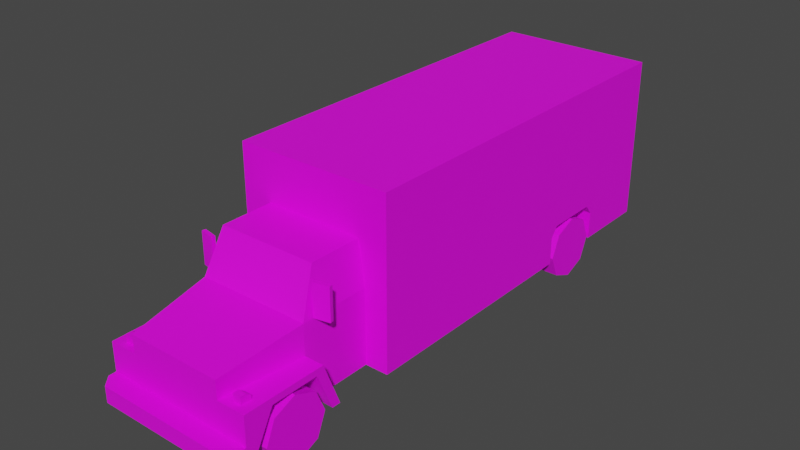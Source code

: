# Source: Veh_Truck_01_Green.blend  (saved by Blender 2.90.8; exported with 4.5.12 LTS)
import bpy
from mathutils import Matrix  # noqa: F401  (used for matrix-valued properties, if any)

bpy.ops.wm.read_factory_settings(use_empty=True)
scene = bpy.context.scene
scene.name = 'Scene'

# ---- collections
col_collection = bpy.data.collections.new('Collection'); scene.collection.children.link(col_collection)

# ---- images (referenced by path relative to the original .blend; pixels are not part of the script)
import os
ASSET_DIR = os.environ.get("B2B_ASSET_DIR", "")  # directory of the original .blend (textures are referenced by path, not embedded)
HERE = os.path.dirname(os.path.abspath(__file__))  # packed textures are extracted next to this script under _unpacked/

def load_image(name, relpath, width, height, colorspace="sRGB"):
    """Load a texture the original file referenced (path relative to the .blend, or extracted next to this script)."""
    p = next((c for c in (os.path.join(HERE, relpath), os.path.join(ASSET_DIR, relpath)) if relpath and os.path.exists(c)), "")
    if p:
        img = bpy.data.images.load(p, check_existing=True)
        img.name = name
    else:  # same state as the original file: an image datablock whose file is absent (Cycles renders it pink)
        img = bpy.data.images.new(name, width, height)
        img.source = "FILE"
        img.filepath = "//" + (relpath or name)
    img.colorspace_settings.name = colorspace
    return img
img_city_vehicles_pallete_png = load_image('city_vehicles_pallete.png', 'city_vehicles_pallete.png', 1024, 1024, 'sRGB')

# ---- materials (node trees are filled in below, after node groups)
mat_material_001 = bpy.data.materials.new('Material.001')
mat_material_001.use_transparent_shadow = False

# ---- material node trees
mat_material_001.use_nodes = True; mat_material_001.node_tree.nodes.clear()
_N = mat_material_001.node_tree.nodes; _L = mat_material_001.node_tree.links
n0 = _N.new('ShaderNodeBsdfPrincipled'); n0.name = 'Principled BSDF'; n0.location = (10, 300)
n0.distribution = 'GGX'
n0.subsurface_method = 'BURLEY'
n0.inputs[3].default_value = 1.45
n0.inputs[27].default_value = (0.0, 0.0, 0.0, 1.0)
n0.inputs[28].default_value = 1.0
n1 = _N.new('ShaderNodeOutputMaterial'); n1.name = 'Material Output'; n1.location = (300, 300)
n2 = _N.new('ShaderNodeTexImage'); n2.name = 'Image Texture'; n2.location = (-364, 48)
n2.image = img_city_vehicles_pallete_png
n2.interpolation = 'Closest'
_L.new(n0.outputs[0], n1.inputs[0])
_L.new(n2.outputs[0], n0.inputs[0])
n1.is_active_output = True

# ---- world
world_world = bpy.data.worlds.new('World'); scene.world = world_world
world_world.use_nodes = True; world_world.node_tree.nodes.clear()
_N = world_world.node_tree.nodes; _L = world_world.node_tree.links
n0 = _N.new('ShaderNodeOutputWorld'); n0.name = 'World Output'; n0.location = (300, 300)
n1 = _N.new('ShaderNodeBackground'); n1.name = 'Background'; n1.location = (10, 300)
n1.inputs[0].default_value = (0.05088, 0.05088, 0.05088, 1.0)
_L.new(n1.outputs[0], n0.inputs[0])
n0.is_active_output = True
world_world.color = (0.05088, 0.05088, 0.05088)
world_world.use_sun_shadow = False
world_world.sun_shadow_jitter_overblur = 0.0

# ---- meshes
me_plane_001 = bpy.data.meshes.new('Plane.001')
me_plane_001.from_pydata([(0.677, -0.9962, 1.666), (0.677, -0.9962, 0.242), (0.677, 2.384, 1.666), (0.677, 2.384, 0.242), (0.677, 1.103, 0.242), (0.677, 1.709, 0.242), (0.361, 1.709, 0.242), (0.361, 1.103, 0.242), (0.361, 1.173, 0.569), (0.361, 1.103, 0.4818), (0.361, 1.709, 0.4818), (0.361, 1.639, 0.569), (0.677, 1.103, 0.4818), (0.677, 1.173, 0.569), (0.677, 1.639, 0.569), (0.677, 1.709, 0.4818), (0.677, 2.384, 0.4084), (0.5594, 2.384, 0.4084), (0.5594, 2.384, 1.563), (0.08922, 2.384, 0.5062), (0.08922, 2.384, 0.4502), (0.1998, 2.384, 1.641), (0.1998, 2.384, 1.588), (0.04679, 2.384, 1.588), (0.04679, 2.384, 1.641), (0.1186, 2.384, 1.641), (0.1186, 2.384, 1.588), (0.677, 2.384, 1.588), (0.677, 2.384, 1.641), (0.5594, 2.384, 1.641), (0.5594, 2.384, 1.588), (0.6489, 2.384, 1.641), (0.6489, 2.384, 1.588), (0.6507, 2.384, 0.9114), (0.6207, 2.384, 0.9378), (0.5897, 2.384, 0.9105), (0.5897, 2.384, 0.8755), (0.6207, 2.384, 0.8499), (0.6507, 2.384, 0.8752), (0.6507, 2.384, 1.019), (0.6207, 2.384, 1.047), (0.5897, 2.384, 1.02), (0.5897, 2.384, 0.9876), (0.6207, 2.384, 0.962), (0.6507, 2.384, 0.9885), (0.677, -0.9962, 1.643), (0.677, -0.9962, 1.588), (0.5594, -0.9962, 1.643), (0.5594, -0.9962, 1.588), (0.6491, -0.9962, 1.643), (0.6491, -0.9962, 1.588), (0.1988, -0.9962, 1.642), (0.1988, -0.9962, 1.59), (0.1191, -0.9962, 1.642), (0.1191, -0.9962, 1.59), (0.04715, -0.9962, 1.642), (0.04715, -0.9962, 1.59), (-0.677, -0.9962, 1.666), (-0.677, -0.9962, 0.242), (-0.677, 2.384, 1.666), (-0.677, 2.384, 0.242), (0.0, 2.384, 1.666), (0.0, -0.9962, 1.666), (0.0, -0.9962, 0.242), (0.0, 2.384, 0.242), (-0.677, 1.103, 0.242), (-0.677, 1.709, 0.242), (-0.361, 1.709, 0.242), (-0.361, 1.103, 0.242), (-0.361, 1.173, 0.569), (-0.361, 1.103, 0.4818), (-0.361, 1.709, 0.4818), (-0.361, 1.639, 0.569), (-0.677, 1.103, 0.4818), (-0.677, 1.173, 0.569), (-0.677, 1.639, 0.569), (-0.677, 1.709, 0.4818), (0.0, 2.384, 0.4084), (-0.677, 2.384, 0.4084), (-0.5594, 2.384, 0.4084), (0.0, 2.384, 1.563), (-0.5594, 2.384, 1.563), (0.0, 2.384, 0.4502), (0.0, 2.384, 0.5062), (-0.08922, 2.384, 0.5062), (-0.08922, 2.384, 0.4502), (0.0, 2.384, 1.588), (0.0, 2.384, 1.641), (-0.1998, 2.384, 1.641), (-0.1998, 2.384, 1.588), (-0.04679, 2.384, 1.588), (-0.04679, 2.384, 1.641), (-0.1186, 2.384, 1.641), (-0.1186, 2.384, 1.588), (-0.677, 2.384, 1.588), (-0.677, 2.384, 1.641), (-0.5594, 2.384, 1.641), (-0.5594, 2.384, 1.588), (-0.6489, 2.384, 1.641), (-0.6489, 2.384, 1.588), (-0.6507, 2.384, 0.9114), (-0.6207, 2.384, 0.9378), (-0.5897, 2.384, 0.9105), (-0.5897, 2.384, 0.8755), (-0.6207, 2.384, 0.8499), (-0.6507, 2.384, 0.8752), (-0.6507, 2.384, 1.019), (-0.6207, 2.384, 1.047), (-0.5897, 2.384, 1.02), (-0.5897, 2.384, 0.9876), (-0.6207, 2.384, 0.962), (-0.6507, 2.384, 0.9885), (-0.677, -0.9962, 1.643), (-0.677, -0.9962, 1.588), (-0.5594, -0.9962, 1.643), (-0.5594, -0.9962, 1.588), (-0.6491, -0.9962, 1.643), (-0.6491, -0.9962, 1.588), (0.0, -0.9962, 1.642), (0.0, -0.9962, 1.59), (-0.1988, -0.9962, 1.642), (-0.1988, -0.9962, 1.59), (-0.1191, -0.9962, 1.642), (-0.1191, -0.9962, 1.59), (-0.04715, -0.9962, 1.642), (-0.04715, -0.9962, 1.59), (0.428, -2.07, 0.5743), (0.428, -1.664, 0.5743), (0.4061, -2.311, 0.784), (0.4061, -2.311, 0.246), (0.4253, -0.995, 1.249), (0.4815, -0.995, 0.246), (0.4451, -1.59, 0.9143), (0.3988, -1.462, 1.216), (0.4815, -0.995, 0.882), (0.4306, -1.425, 1.214), (0.4762, -1.551, 0.9165), (0.4762, -1.03, 0.9165), (0.4306, -1.03, 1.214), (0.4253, -1.449, 1.249), (0.4815, -1.604, 0.882), (0.4379, -2.311, 0.4535), (0.4379, -2.311, 0.5583), (0.4815, -1.454, 0.246), (0.4815, -1.604, 0.6295), (0.6161, -2.311, 0.4535), (0.6479, -2.311, 0.246), (0.6161, -2.311, 0.5583), (0.6479, -1.454, 0.246), (0.6479, -1.604, 0.6295), (0.6479, -2.07, 0.5743), (0.6479, -1.529, 0.246), (0.6479, -2.244, 0.246), (0.428, -2.244, 0.246), (0.428, -1.529, 0.246), (0.6479, -1.664, 0.5743), (0.428, -1.888, 0.246), (0.4061, -2.468, 0.3823), (0.4061, -2.468, 0.246), (0.5655, -2.468, 0.3823), (0.6479, -2.376, 0.3823), (0.6479, -2.376, 0.246), (0.5655, -2.468, 0.246), (0.3696, -2.311, 0.3823), (0.3696, -2.311, 0.7456), (0.05513, -2.311, 0.5902), (0.05513, -2.311, 0.5443), (0.4061, -2.311, 0.6295), (0.4061, -2.311, 0.3823), (0.6479, -2.311, 0.6295), (0.6479, -2.311, 0.3823), (-0.428, -2.07, 0.5743), (-0.428, -1.664, 0.5743), (-0.4061, -2.311, 0.784), (-0.4061, -2.311, 0.246), (-0.4253, -0.995, 1.249), (-0.4815, -0.995, 0.246), (-0.4451, -1.59, 0.9143), (-0.3988, -1.462, 1.216), (0.0, -2.311, 0.784), (0.0, -2.311, 0.246), (0.0, -0.995, 1.249), (0.0, -0.995, 0.246), (0.0, -1.604, 0.882), (0.0, -1.449, 1.249), (-0.4815, -0.995, 0.882), (-0.4306, -1.425, 1.214), (-0.4762, -1.551, 0.9165), (0.0, -1.462, 1.216), (0.0, -1.59, 0.9143), (-0.4762, -1.03, 0.9165), (-0.4306, -1.03, 1.214), (-0.4253, -1.449, 1.249), (-0.4815, -1.604, 0.882), (-0.4379, -2.311, 0.4535), (0.0, -2.311, 0.3823), (-0.4379, -2.311, 0.5583), (-0.4815, -1.454, 0.246), (-0.4815, -1.604, 0.6295), (-0.6161, -2.311, 0.4535), (-0.6479, -2.311, 0.246), (-0.6161, -2.311, 0.5583), (-0.6479, -1.454, 0.246), (-0.6479, -1.604, 0.6295), (-0.6479, -2.07, 0.5743), (-0.6479, -1.529, 0.246), (-0.6479, -2.244, 0.246), (-0.428, -2.244, 0.246), (-0.428, -1.529, 0.246), (-0.6479, -1.664, 0.5743), (-0.428, -1.888, 0.246), (-0.4061, -2.468, 0.3823), (-0.4061, -2.468, 0.246), (0.0, -2.468, 0.246), (0.0, -2.468, 0.3823), (-0.5655, -2.468, 0.3823), (-0.6479, -2.376, 0.3823), (-0.6479, -2.376, 0.246), (-0.5655, -2.468, 0.246), (-0.3696, -2.311, 0.3823), (0.0, -2.311, 0.7456), (-0.3696, -2.311, 0.7456), (0.0, -2.311, 0.5902), (0.0, -2.311, 0.5443), (-0.05513, -2.311, 0.5902), (-0.05513, -2.311, 0.5443), (-0.4061, -2.311, 0.6295), (-0.4061, -2.311, 0.3823), (-0.6479, -2.311, 0.6295), (-0.6479, -2.311, 0.3823), (0.4925, -2.253, 0.6255), (0.4925, -2.253, 0.6948), (0.4925, -2.203, 0.6255), (0.4925, -2.203, 0.6948), (0.5615, -2.253, 0.6255), (0.5615, -2.253, 0.6948), (0.5615, -2.203, 0.6255), (0.5615, -2.203, 0.6948), (0.4925, -2.162, 0.6635), (0.4925, -2.162, 0.6255), (0.5615, -2.162, 0.6255), (0.5615, -2.162, 0.6635), (-0.4925, -2.253, 0.6255), (-0.4925, -2.253, 0.6948), (-0.4925, -2.203, 0.6255), (-0.4925, -2.203, 0.6948), (-0.5615, -2.253, 0.6255), (-0.5615, -2.253, 0.6948), (-0.5615, -2.203, 0.6255), (-0.5615, -2.203, 0.6948), (-0.4925, -2.162, 0.6635), (-0.4925, -2.162, 0.6255), (-0.5615, -2.162, 0.6255), (-0.5615, -2.162, 0.6635), (0.4865, -1.513, 0.8819), (0.4865, -1.513, 1.157), (0.4813, -1.48, 0.8819), (0.4813, -1.48, 1.157), (0.6151, -1.486, 0.8819), (0.6151, -1.486, 1.157), (0.6099, -1.454, 0.8819), (0.6099, -1.454, 1.157), (-0.4865, -1.513, 0.8819), (-0.4865, -1.513, 1.157), (-0.4813, -1.48, 0.8819), (-0.4813, -1.48, 1.157), (-0.6151, -1.486, 0.8819), (-0.6151, -1.486, 1.157), (-0.6099, -1.454, 0.8819), (-0.6099, -1.454, 1.157), (0.0, -2.468, 0.2669), (0.0, -2.468, 0.3617), (0.07143, -2.468, 0.3617), (0.07143, -2.468, 0.2669), (-0.07359, -2.468, 0.3617), (-0.07359, -2.468, 0.2669), (0.0, 2.384, 0.2812), (0.0, 2.384, 0.3772), (0.07365, 2.384, 0.3772), (0.07365, 2.384, 0.2812), (-0.07347, 2.384, 0.3772), (-0.07347, 2.384, 0.2812)], [], [(1, 63, 64, 3, 5, 6, 7, 4), (2, 61, 62, 0), (3, 64, 276, 279, 278, 277, 77, 17, 16), (0, 62, 118, 55, 53, 51, 52, 54, 56, 119, 63, 1, 46, 50, 48, 47, 49, 45), (0, 45, 46, 1, 4, 12, 13, 14, 15, 5, 3, 16, 27, 28, 2), (13, 8, 11, 14), (6, 10, 11, 8, 9, 7), (15, 10, 6, 5), (12, 9, 8, 13), (10, 15, 14, 11), (7, 9, 12, 4), (77, 82, 20, 19, 83, 80, 18, 17), (80, 86, 23, 26, 22, 21, 25, 24, 87, 61, 2, 28, 31, 29, 30, 32, 27, 39, 40, 41, 42, 18), (82, 83, 19, 20), (86, 87, 24, 23), (24, 25, 26, 23), (25, 21, 22, 26), (28, 27, 32, 31), (32, 30, 29, 31), (16, 17, 35, 36, 37, 38, 33), (36, 35, 34, 33, 38, 37), (27, 16, 33, 34, 35, 17, 18, 42, 43, 44, 39), (43, 42, 41, 40, 39, 44), (46, 45, 49, 50), (49, 47, 48, 50), (118, 119, 56, 55), (54, 52, 51, 53), (56, 54, 53, 55), (58, 65, 68, 67, 66, 60, 64, 63), (59, 57, 62, 61), (60, 78, 79, 77, 277, 280, 281, 276, 64), (57, 112, 116, 114, 115, 117, 113, 58, 63, 119, 125, 123, 121, 120, 122, 124, 118, 62), (57, 59, 95, 94, 78, 60, 66, 76, 75, 74, 73, 65, 58, 113, 112), (74, 75, 72, 69), (67, 68, 70, 69, 72, 71), (76, 66, 67, 71), (73, 74, 69, 70), (71, 72, 75, 76), (68, 65, 73, 70), (77, 79, 81, 80, 83, 84, 85, 82), (80, 81, 109, 108, 107, 106, 94, 99, 97, 96, 98, 95, 59, 61, 87, 91, 92, 88, 89, 93, 90, 86), (82, 85, 84, 83), (86, 90, 91, 87), (91, 90, 93, 92), (92, 93, 89, 88), (95, 98, 99, 94), (99, 98, 96, 97), (78, 100, 105, 104, 103, 102, 79), (103, 104, 105, 100, 101, 102), (94, 106, 111, 110, 109, 81, 79, 102, 101, 100, 78), (110, 111, 106, 107, 108, 109), (113, 117, 116, 112), (116, 117, 115, 114), (118, 124, 125, 119), (123, 122, 120, 121), (125, 124, 122, 123), (126, 127, 155, 150), (127, 154, 151, 155), (128, 167, 144, 140), (137, 138, 135, 136), (132, 133, 188, 189), (128, 140, 183, 179), (139, 130, 181, 184), (140, 144, 143, 131, 134), (133, 132, 140, 139), (132, 189, 183, 140), (188, 133, 139, 184), (138, 137, 134, 130), (136, 135, 139, 140), (135, 138, 130, 139), (137, 136, 140, 134), (195, 163, 164, 220, 222, 165, 166, 223), (180, 129, 158, 213), (144, 167, 169, 149), (143, 144, 149, 148), (142, 141, 145, 147), (156, 127, 126), (154, 127, 156), (156, 126, 153), (153, 126, 150, 152), (149, 169, 170, 146, 152, 150, 155, 151, 148), (157, 214, 271, 272, 273, 270, 213, 158), (170, 168, 157, 159, 160), (168, 163, 195, 214, 157), (129, 146, 161, 162, 158), (157, 158, 162, 159), (151, 154, 156, 153, 152, 146, 129, 180, 182, 131, 143, 148), (159, 162, 161, 160), (146, 170, 160, 161), (220, 164, 163, 168, 167, 128, 179), (223, 166, 165, 222), (141, 142, 167, 168), (142, 147, 169, 167), (147, 145, 170, 169), (145, 141, 168, 170), (171, 204, 209, 172), (172, 209, 205, 208), (173, 193, 198, 226), (190, 187, 186, 191), (177, 189, 188, 178), (173, 179, 183, 193), (192, 184, 181, 175), (193, 185, 176, 197, 198), (178, 192, 193, 177), (177, 193, 183, 189), (188, 184, 192, 178), (191, 175, 185, 190), (187, 193, 192, 186), (186, 192, 175, 191), (190, 185, 193, 187), (195, 223, 225, 224, 222, 220, 221, 219), (180, 213, 212, 174), (198, 203, 228, 226), (197, 202, 203, 198), (196, 201, 199, 194), (210, 171, 172), (208, 210, 172), (210, 207, 171), (207, 206, 204, 171), (203, 202, 205, 209, 204, 206, 200, 229, 228), (211, 212, 213, 270, 275, 274, 271, 214), (229, 216, 215, 211, 227), (227, 211, 214, 195, 219), (174, 212, 218, 217, 200), (211, 215, 218, 212), (205, 202, 197, 176, 182, 180, 174, 200, 206, 207, 210, 208), (215, 216, 217, 218), (200, 217, 216, 229), (220, 179, 173, 226, 227, 219, 221), (223, 222, 224, 225), (194, 227, 226, 196), (196, 226, 228, 201), (201, 228, 229, 199), (199, 229, 227, 194), (230, 231, 233, 232), (232, 233, 238, 239), (236, 237, 235, 234), (234, 235, 231, 230), (237, 233, 231, 235), (239, 238, 241, 240), (237, 236, 240, 241), (233, 237, 241, 238), (242, 244, 245, 243), (244, 251, 250, 245), (248, 246, 247, 249), (246, 242, 243, 247), (249, 247, 243, 245), (251, 252, 253, 250), (249, 253, 252, 248), (245, 250, 253, 249), (254, 255, 257, 256), (256, 257, 261, 260), (260, 261, 259, 258), (258, 259, 255, 254), (256, 260, 258, 254), (261, 257, 255, 259), (262, 264, 265, 263), (264, 268, 269, 265), (268, 266, 267, 269), (266, 262, 263, 267), (264, 262, 266, 268), (269, 267, 263, 265), (270, 273, 272, 271), (271, 274, 275, 270), (277, 278, 279, 276), (276, 281, 280, 277)])
_uv = me_plane_001.uv_layers.new(name='UVMap')
_uv.uv.foreach_set('vector', [0.2251, 0.05128, 0.2234, 0.05128, 0.2234, 0.0426, 0.2251, 0.0426, 0.2251, 0.04433, 0.2243, 0.04433, 0.2243, 0.04589, 0.2251, 0.04589, 0.5296, 0.3468, 0.5271, 0.3468, 0.5271, 0.3342, 0.5296, 0.3342, 0.5245, 0.3521, 0.522, 0.3521, 0.522, 0.352, 0.5223, 0.352, 0.5223, 0.3517, 0.522, 0.3517, 0.522, 0.3515, 0.5241, 0.3515, 0.5245, 0.3515, 0.5088, 0.3468, 0.5114, 0.3468, 0.5114, 0.3469, 0.5112, 0.3469, 0.5109, 0.3469, 0.5106, 0.3469, 0.5106, 0.3471, 0.5109, 0.3471, 0.5112, 0.3471, 0.5114, 0.3471, 0.5114, 0.3521, 0.5088, 0.3521, 0.5088, 0.3471, 0.5089, 0.3471, 0.5093, 0.3471, 0.5093, 0.3469, 0.5089, 0.3469, 0.5088, 0.3469, 0.5195, 0.3468, 0.5194, 0.3468, 0.5192, 0.3468, 0.5142, 0.3468, 0.5142, 0.3389, 0.5151, 0.3389, 0.5154, 0.3387, 0.5154, 0.3369, 0.5151, 0.3367, 0.5142, 0.3367, 0.5142, 0.3342, 0.5148, 0.3342, 0.5192, 0.3342, 0.5194, 0.3342, 0.5195, 0.3342, 0.2212, 0.0581, 0.2203, 0.0581, 0.2203, 0.0569, 0.2212, 0.0569, 0.2295, 0.05439, 0.2289, 0.05439, 0.2287, 0.05421, 0.2287, 0.05301, 0.2289, 0.05283, 0.2295, 0.05283, 0.2151, 0.05802, 0.2143, 0.05802, 0.2143, 0.0574, 0.2151, 0.0574, 0.2277, 0.05782, 0.2285, 0.05782, 0.2285, 0.05805, 0.2277, 0.05805, 0.2143, 0.05802, 0.2151, 0.05802, 0.2151, 0.05823, 0.2143, 0.05823, 0.2285, 0.05721, 0.2285, 0.05782, 0.2277, 0.05782, 0.2277, 0.05721, 0.9471, 0.2004, 0.9471, 0.1998, 0.9483, 0.1998, 0.9483, 0.199, 0.9471, 0.199, 0.9471, 0.1843, 0.9549, 0.1843, 0.9549, 0.2004, 0.522, 0.3472, 0.522, 0.3471, 0.5222, 0.3471, 0.5225, 0.3471, 0.5228, 0.3471, 0.5228, 0.3469, 0.5225, 0.3469, 0.5222, 0.3469, 0.522, 0.3469, 0.522, 0.3468, 0.5245, 0.3468, 0.5245, 0.3469, 0.5244, 0.3469, 0.5241, 0.3469, 0.5241, 0.3471, 0.5244, 0.3471, 0.5245, 0.3471, 0.5244, 0.3492, 0.5243, 0.3491, 0.5242, 0.3492, 0.5242, 0.3493, 0.5241, 0.3472, 0.8173, 0.103, 0.8173, 0.0999, 0.8222, 0.0999, 0.8222, 0.103, 0.8911, 0.566, 0.8911, 0.5658, 0.8912, 0.5658, 0.8912, 0.566, 0.5241, 0.3375, 0.5242, 0.3375, 0.5242, 0.3376, 0.5241, 0.3376, 0.8915, 0.5658, 0.8918, 0.5658, 0.8918, 0.566, 0.8915, 0.566, 0.5257, 0.3375, 0.5257, 0.3376, 0.5257, 0.3376, 0.5257, 0.3375, 0.8934, 0.566, 0.8931, 0.566, 0.8931, 0.5658, 0.8934, 0.5658, 0.5245, 0.3515, 0.5241, 0.3515, 0.5242, 0.3496, 0.5242, 0.3497, 0.5243, 0.3498, 0.5244, 0.3497, 0.5244, 0.3496, 0.8899, 0.5788, 0.8899, 0.5785, 0.8902, 0.5782, 0.8905, 0.5785, 0.8905, 0.5788, 0.8902, 0.579, 0.5245, 0.3471, 0.5245, 0.3515, 0.5244, 0.3496, 0.5243, 0.3495, 0.5242, 0.3496, 0.5241, 0.3515, 0.5241, 0.3472, 0.5242, 0.3493, 0.5243, 0.3494, 0.5244, 0.3493, 0.5244, 0.3492, 0.9217, 0.5806, 0.9213, 0.5802, 0.9213, 0.5798, 0.9217, 0.5794, 0.9221, 0.5798, 0.9221, 0.5802, 0.5146, 0.3376, 0.5146, 0.3375, 0.5147, 0.3375, 0.5147, 0.3376, 0.8785, 0.5658, 0.8789, 0.5658, 0.8789, 0.566, 0.8785, 0.566, 0.8809, 0.5658, 0.8809, 0.566, 0.8807, 0.566, 0.8807, 0.5658, 0.8804, 0.566, 0.8801, 0.566, 0.8801, 0.5658, 0.8804, 0.5658, 0.5167, 0.363, 0.5129, 0.363, 0.5129, 0.3603, 0.5167, 0.3603, 0.2216, 0.05128, 0.2216, 0.04589, 0.2224, 0.04589, 0.2224, 0.04433, 0.2216, 0.04433, 0.2216, 0.0426, 0.2234, 0.0426, 0.2234, 0.05128, 0.5245, 0.3468, 0.5245, 0.3342, 0.5271, 0.3342, 0.5271, 0.3468, 0.5195, 0.3521, 0.5195, 0.3515, 0.5199, 0.3515, 0.522, 0.3515, 0.522, 0.3517, 0.5217, 0.3517, 0.5217, 0.352, 0.522, 0.352, 0.522, 0.3521, 0.5139, 0.3468, 0.5139, 0.3469, 0.5138, 0.3469, 0.5135, 0.3469, 0.5135, 0.3471, 0.5138, 0.3471, 0.5139, 0.3471, 0.5139, 0.3521, 0.5114, 0.3521, 0.5114, 0.3471, 0.5115, 0.3471, 0.5118, 0.3471, 0.5121, 0.3471, 0.5121, 0.3469, 0.5118, 0.3469, 0.5115, 0.3469, 0.5114, 0.3469, 0.5114, 0.3468, 0.5142, 0.3342, 0.5142, 0.3468, 0.5141, 0.3468, 0.5139, 0.3468, 0.5095, 0.3468, 0.5088, 0.3468, 0.5088, 0.3443, 0.5097, 0.3443, 0.5101, 0.344, 0.5101, 0.3423, 0.5097, 0.342, 0.5088, 0.342, 0.5088, 0.3342, 0.5139, 0.3342, 0.5141, 0.3342, 0.2216, 0.05831, 0.2216, 0.05712, 0.2224, 0.05712, 0.2224, 0.05831, 0.2295, 0.05128, 0.2295, 0.05283, 0.2289, 0.05283, 0.2287, 0.05266, 0.2287, 0.05146, 0.2289, 0.05128, 0.2151, 0.05802, 0.2151, 0.0574, 0.2159, 0.0574, 0.2159, 0.05802, 0.2286, 0.05052, 0.2286, 0.05029, 0.2294, 0.05029, 0.2294, 0.05052, 0.2159, 0.05802, 0.2159, 0.05823, 0.2151, 0.05823, 0.2151, 0.05802, 0.2294, 0.05113, 0.2286, 0.05113, 0.2286, 0.05052, 0.2294, 0.05052, 0.9471, 0.2004, 0.9392, 0.2004, 0.9392, 0.1843, 0.9471, 0.1843, 0.9471, 0.199, 0.9458, 0.199, 0.9458, 0.1998, 0.9471, 0.1998, 0.522, 0.3472, 0.5199, 0.3472, 0.5198, 0.3493, 0.5198, 0.3492, 0.5197, 0.3491, 0.5196, 0.3492, 0.5195, 0.3471, 0.5196, 0.3471, 0.5199, 0.3471, 0.5199, 0.3469, 0.5196, 0.3469, 0.5195, 0.3469, 0.5195, 0.3468, 0.522, 0.3468, 0.522, 0.3469, 0.5218, 0.3469, 0.5216, 0.3469, 0.5213, 0.3469, 0.5213, 0.3471, 0.5216, 0.3471, 0.5218, 0.3471, 0.522, 0.3471, 0.8173, 0.103, 0.8124, 0.103, 0.8124, 0.0999, 0.8173, 0.0999, 0.8911, 0.566, 0.8909, 0.566, 0.8909, 0.5658, 0.8911, 0.5658, 0.5238, 0.3375, 0.5238, 0.3376, 0.5236, 0.3376, 0.5236, 0.3375, 0.8906, 0.5658, 0.8906, 0.566, 0.8904, 0.566, 0.8904, 0.5658, 0.5221, 0.3375, 0.5222, 0.3375, 0.5222, 0.3376, 0.5221, 0.3376, 0.8887, 0.566, 0.8887, 0.5658, 0.8891, 0.5658, 0.8891, 0.566, 0.5195, 0.3515, 0.5196, 0.3496, 0.5196, 0.3497, 0.5197, 0.3498, 0.5198, 0.3497, 0.5198, 0.3496, 0.5199, 0.3515, 0.8787, 0.5788, 0.8784, 0.579, 0.8781, 0.5788, 0.8781, 0.5785, 0.8784, 0.5782, 0.8787, 0.5785, 0.5195, 0.3471, 0.5196, 0.3492, 0.5196, 0.3493, 0.5197, 0.3494, 0.5198, 0.3493, 0.5199, 0.3472, 0.5199, 0.3515, 0.5198, 0.3496, 0.5197, 0.3495, 0.5196, 0.3496, 0.5195, 0.3515, 0.9041, 0.5806, 0.9036, 0.5802, 0.9036, 0.5798, 0.9041, 0.5794, 0.9045, 0.5798, 0.9045, 0.5802, 0.5182, 0.3376, 0.5181, 0.3376, 0.5181, 0.3375, 0.5182, 0.3375, 0.8832, 0.5658, 0.8832, 0.566, 0.8829, 0.566, 0.8829, 0.5658, 0.8809, 0.5658, 0.881, 0.5658, 0.881, 0.566, 0.8809, 0.566, 0.8813, 0.566, 0.8813, 0.5658, 0.8816, 0.5658, 0.8816, 0.566, 0.5217, 0.363, 0.5217, 0.3603, 0.5256, 0.3603, 0.5256, 0.363, 0.2171, 0.05779, 0.2171, 0.05675, 0.2177, 0.05675, 0.2177, 0.05779, 0.2237, 0.05832, 0.2237, 0.0575, 0.2243, 0.0575, 0.2243, 0.05832, 0.5263, 0.3517, 0.5269, 0.3517, 0.5269, 0.3543, 0.5259, 0.3543, 0.1283, 0.01684, 0.1282, 0.01684, 0.1282, 0.01675, 0.1283, 0.01673, 0.1094, 0.0488, 0.1066, 0.04839, 0.1066, 0.0448, 0.1094, 0.0448, 0.5088, 0.3524, 0.5115, 0.3521, 0.5115, 0.3539, 0.5088, 0.3539, 0.5212, 0.3553, 0.5195, 0.3553, 0.5195, 0.3537, 0.5212, 0.3537, 0.5259, 0.3543, 0.5269, 0.3543, 0.5283, 0.3549, 0.5283, 0.3566, 0.5259, 0.3566, 0.5213, 0.3554, 0.5224, 0.3556, 0.5226, 0.3557, 0.5212, 0.3555, 0.5224, 0.3556, 0.5224, 0.3539, 0.5226, 0.3539, 0.5226, 0.3557, 0.5213, 0.3539, 0.5213, 0.3554, 0.5212, 0.3555, 0.5212, 0.3539, 0.5247, 0.3565, 0.5258, 0.3565, 0.5259, 0.3566, 0.5245, 0.3566, 0.5258, 0.3545, 0.5247, 0.355, 0.5245, 0.3549, 0.5259, 0.3543, 0.5247, 0.355, 0.5247, 0.3565, 0.5245, 0.3566, 0.5245, 0.3549, 0.5258, 0.3565, 0.5258, 0.3545, 0.5259, 0.3543, 0.5259, 0.3566, 0.1149, 0.02968, 0.1149, 0.0217, 0.1228, 0.0217, 0.1228, 0.02968, 0.1202, 0.02968, 0.1202, 0.02849, 0.1193, 0.02849, 0.1193, 0.02968, 0.2194, 0.05168, 0.2184, 0.05168, 0.2184, 0.05128, 0.2194, 0.05128, 0.5303, 0.3543, 0.5306, 0.3569, 0.5297, 0.3569, 0.5297, 0.3543, 0.5237, 0.35, 0.5237, 0.3416, 0.5274, 0.3416, 0.5274, 0.35, 0.9928, 0.4802, 0.9882, 0.4802, 0.9882, 0.4723, 0.9928, 0.4723, 0.2295, 0.05552, 0.2287, 0.05609, 0.2287, 0.05505, 0.2295, 0.05644, 0.2287, 0.05609, 0.2295, 0.05552, 0.2295, 0.05552, 0.2287, 0.05505, 0.2295, 0.0546, 0.2228, 0.05825, 0.2228, 0.0574, 0.2233, 0.0574, 0.2233, 0.05825, 0.5283, 0.3549, 0.5283, 0.3522, 0.5292, 0.3522, 0.5297, 0.3522, 0.5297, 0.3525, 0.5285, 0.3531, 0.5285, 0.3546, 0.5297, 0.3551, 0.5297, 0.3554, 0.8168, 0.1087, 0.8168, 0.1099, 0.8167, 0.1099, 0.8167, 0.1096, 0.8164, 0.1096, 0.8164, 0.1099, 0.8164, 0.1099, 0.8164, 0.1087, 0.8164, 0.1082, 0.8164, 0.1074, 0.8169, 0.1074, 0.8169, 0.1079, 0.8166, 0.1082, 0.8164, 0.1074, 0.8164, 0.1073, 0.8164, 0.1062, 0.8169, 0.1062, 0.8169, 0.1074, 0.2184, 0.05168, 0.2178, 0.05168, 0.2178, 0.05152, 0.218, 0.05128, 0.2184, 0.05128, 0.8168, 0.1087, 0.8164, 0.1087, 0.8164, 0.1082, 0.8168, 0.1082, 0.2178, 0.05369, 0.2183, 0.05369, 0.2183, 0.05277, 0.2183, 0.05185, 0.2178, 0.05185, 0.2178, 0.05168, 0.2184, 0.05168, 0.2194, 0.05168, 0.2194, 0.05506, 0.2182, 0.05506, 0.2182, 0.05388, 0.2178, 0.05388, 0.8249, 0.1082, 0.8253, 0.1082, 0.8253, 0.1085, 0.8249, 0.1085, 0.8253, 0.1087, 0.8249, 0.1087, 0.8249, 0.1085, 0.8253, 0.1085, 0.5296, 0.3492, 0.5296, 0.3478, 0.5283, 0.3478, 0.5283, 0.3477, 0.5292, 0.3477, 0.5298, 0.3477, 0.5298, 0.3492, 0.8122, 0.1097, 0.8122, 0.1037, 0.8171, 0.1037, 0.8171, 0.1097, 0.5286, 0.3476, 0.5289, 0.3476, 0.5292, 0.3477, 0.5283, 0.3477, 0.5289, 0.3476, 0.5289, 0.3469, 0.5292, 0.3468, 0.5292, 0.3477, 0.5289, 0.3469, 0.5286, 0.3469, 0.5283, 0.3468, 0.5292, 0.3468, 0.5286, 0.3469, 0.5286, 0.3476, 0.5283, 0.3477, 0.5283, 0.3468, 0.2298, 0.05748, 0.2293, 0.05748, 0.2293, 0.05644, 0.2298, 0.05644, 0.2293, 0.05748, 0.2298, 0.05748, 0.2298, 0.05831, 0.2293, 0.05831, 0.5266, 0.3468, 0.5269, 0.3494, 0.526, 0.3494, 0.526, 0.3468, 0.1204, 0.03918, 0.1204, 0.03449, 0.1231, 0.03562, 0.1231, 0.03918, 0.1094, 0.04079, 0.1094, 0.0448, 0.1066, 0.0448, 0.1066, 0.0412, 0.5088, 0.3554, 0.5088, 0.3539, 0.5115, 0.3539, 0.5115, 0.3557, 0.5212, 0.3521, 0.5212, 0.3537, 0.5195, 0.3537, 0.5195, 0.3521, 0.5269, 0.3494, 0.5269, 0.3517, 0.5245, 0.3517, 0.5245, 0.35, 0.526, 0.3494, 0.5213, 0.3524, 0.5212, 0.3523, 0.5226, 0.3521, 0.5224, 0.3522, 0.5224, 0.3522, 0.5226, 0.3521, 0.5226, 0.3539, 0.5224, 0.3539, 0.5213, 0.3539, 0.5212, 0.3539, 0.5212, 0.3523, 0.5213, 0.3524, 0.5282, 0.3516, 0.5283, 0.3517, 0.5269, 0.3517, 0.527, 0.3516, 0.527, 0.3496, 0.5269, 0.3494, 0.5283, 0.35, 0.5282, 0.3501, 0.5282, 0.3501, 0.5283, 0.35, 0.5283, 0.3517, 0.5282, 0.3516, 0.527, 0.3516, 0.5269, 0.3517, 0.5269, 0.3494, 0.527, 0.3496, 0.1149, 0.02968, 0.1193, 0.02968, 0.1193, 0.03087, 0.1202, 0.03087, 0.1202, 0.02968, 0.1228, 0.02968, 0.1228, 0.03766, 0.1149, 0.03766, 0.2194, 0.05168, 0.2194, 0.05128, 0.2205, 0.05128, 0.2205, 0.05168, 0.5135, 0.3547, 0.5129, 0.3547, 0.5129, 0.3521, 0.5138, 0.3521, 0.5316, 0.3482, 0.531, 0.3482, 0.531, 0.3468, 0.5316, 0.3468, 0.9928, 0.5192, 0.9928, 0.5271, 0.9882, 0.5271, 0.9882, 0.5192, 0.2212, 0.05598, 0.2203, 0.05645, 0.2203, 0.05541, 0.2212, 0.05506, 0.2212, 0.05598, 0.2203, 0.05541, 0.2212, 0.05598, 0.2212, 0.0569, 0.2203, 0.05645, 0.2299, 0.05114, 0.2294, 0.05114, 0.2294, 0.05029, 0.2299, 0.05029, 0.5129, 0.3553, 0.5115, 0.3559, 0.5115, 0.3556, 0.5127, 0.3551, 0.5127, 0.3536, 0.5115, 0.3529, 0.5115, 0.3527, 0.512, 0.3527, 0.5129, 0.3527, 0.8168, 0.1112, 0.8164, 0.1112, 0.8164, 0.1099, 0.8164, 0.1099, 0.8165, 0.1102, 0.8167, 0.1102, 0.8167, 0.1099, 0.8168, 0.1099, 0.8164, 0.1042, 0.8166, 0.1042, 0.8169, 0.1045, 0.8169, 0.1049, 0.8164, 0.1049, 0.8164, 0.1049, 0.8169, 0.1049, 0.8169, 0.1062, 0.8164, 0.1062, 0.8164, 0.1051, 0.2205, 0.05168, 0.2205, 0.05128, 0.2209, 0.05128, 0.2211, 0.05152, 0.2211, 0.05168, 0.8168, 0.1112, 0.8168, 0.1117, 0.8164, 0.1117, 0.8164, 0.1112, 0.2211, 0.05369, 0.2211, 0.05388, 0.2207, 0.05388, 0.2207, 0.05506, 0.2194, 0.05506, 0.2194, 0.05168, 0.2205, 0.05168, 0.2211, 0.05168, 0.2211, 0.05185, 0.2205, 0.05185, 0.2205, 0.05277, 0.2205, 0.05369, 0.8107, 0.1086, 0.8107, 0.1089, 0.8103, 0.1089, 0.8103, 0.1086, 0.8103, 0.1091, 0.8103, 0.1089, 0.8107, 0.1089, 0.8107, 0.1091, 0.5296, 0.3492, 0.5298, 0.3492, 0.5298, 0.3507, 0.5292, 0.3507, 0.5283, 0.3507, 0.5283, 0.3506, 0.5296, 0.3506, 0.8122, 0.1097, 0.8171, 0.1097, 0.8171, 0.1156, 0.8122, 0.1156, 0.5286, 0.3508, 0.5283, 0.3507, 0.5292, 0.3507, 0.5289, 0.3508, 0.5289, 0.3508, 0.5292, 0.3507, 0.5292, 0.3516, 0.5289, 0.3515, 0.5289, 0.3515, 0.5292, 0.3516, 0.5283, 0.3516, 0.5286, 0.3515, 0.5286, 0.3515, 0.5283, 0.3516, 0.5283, 0.3507, 0.5286, 0.3508, 0.5123, 0.3552, 0.512, 0.3552, 0.512, 0.355, 0.5123, 0.355, 0.5123, 0.355, 0.512, 0.355, 0.5121, 0.3549, 0.5123, 0.3549, 0.5167, 0.3553, 0.5169, 0.3553, 0.5169, 0.3555, 0.5167, 0.3555, 0.8832, 0.5651, 0.8832, 0.5649, 0.8835, 0.5649, 0.8835, 0.5651, 0.5176, 0.3554, 0.5174, 0.3554, 0.5174, 0.3552, 0.5176, 0.3552, 0.5188, 0.3515, 0.5189, 0.3515, 0.5189, 0.3517, 0.5188, 0.3517, 0.5169, 0.3553, 0.5167, 0.3553, 0.5167, 0.3552, 0.5168, 0.3552, 0.5174, 0.3554, 0.5176, 0.3554, 0.5176, 0.3555, 0.5174, 0.3555, 0.5169, 0.3555, 0.5169, 0.3553, 0.5172, 0.3553, 0.5172, 0.3555, 0.5169, 0.3553, 0.5169, 0.3552, 0.5171, 0.3552, 0.5172, 0.3553, 0.5135, 0.3552, 0.5135, 0.3554, 0.5132, 0.3554, 0.5132, 0.3552, 0.8837, 0.5651, 0.8835, 0.5651, 0.8835, 0.5649, 0.8837, 0.5649, 0.5174, 0.3553, 0.5174, 0.3555, 0.5172, 0.3555, 0.5172, 0.3553, 0.5284, 0.3549, 0.5284, 0.3546, 0.5286, 0.3546, 0.5286, 0.3549, 0.5132, 0.3552, 0.5133, 0.3551, 0.5135, 0.3551, 0.5135, 0.3552, 0.5172, 0.3553, 0.5172, 0.3552, 0.5174, 0.3552, 0.5174, 0.3553, 0.1518, 0.02924, 0.1518, 0.02973, 0.1518, 0.02973, 0.1518, 0.02924, 0.9551, 0.5009, 0.9551, 0.5004, 0.9554, 0.5004, 0.9554, 0.5009, 0.1518, 0.03022, 0.1518, 0.0307, 0.1518, 0.0307, 0.1518, 0.03021, 0.1527, 0.03377, 0.1527, 0.03328, 0.1529, 0.03329, 0.1529, 0.03377, 0.1518, 0.03166, 0.1518, 0.03143, 0.1518, 0.03143, 0.1518, 0.03167, 0.1494, 0.03326, 0.1494, 0.03303, 0.1495, 0.03303, 0.1495, 0.03326, 0.1518, 0.02973, 0.1518, 0.02973, 0.1518, 0.03021, 0.1518, 0.03021, 0.9549, 0.5004, 0.9551, 0.5004, 0.9551, 0.5009, 0.9549, 0.5009, 0.1518, 0.03119, 0.1518, 0.03119, 0.1518, 0.0307, 0.1518, 0.0307, 0.1576, 0.03223, 0.1578, 0.03222, 0.1578, 0.03271, 0.1576, 0.03271, 0.1518, 0.0312, 0.1518, 0.03119, 0.1518, 0.03143, 0.1518, 0.03143, 0.1494, 0.03326, 0.1495, 0.03326, 0.1495, 0.0335, 0.1494, 0.0335, 0.5225, 0.06402, 0.5225, 0.06374, 0.5228, 0.06374, 0.5228, 0.06402, 0.5228, 0.06402, 0.5228, 0.06426, 0.5225, 0.06426, 0.5225, 0.06402, 0.524, 0.03629, 0.5243, 0.03629, 0.5243, 0.03665, 0.524, 0.03665, 0.524, 0.03665, 0.5237, 0.03664, 0.5237, 0.03629, 0.524, 0.03629])
me_plane_001.materials.append(mat_material_001)
me_plane_001.use_remesh_fix_poles = True
me_plane_001.use_remesh_preserve_attributes = False
me_plane_001.use_mirror_vertex_groups = False
me_plane_001.update()
me_plane_003 = bpy.data.meshes.new('Plane.003')
me_plane_003.from_pydata([(0.5087, -1.872, 0.2713), (0.6479, -1.872, 0.2713), (0.5087, -1.602, 0.2713), (0.6479, -1.602, 0.2713), (0.5087, -1.681, 0.08023), (0.6479, -1.681, 0.08023), (0.5087, -1.872, 0.001074), (0.6479, -1.872, 0.001074), (0.5087, -2.063, 0.08023), (0.6479, -2.063, 0.08023), (0.5087, -2.142, 0.2713), (0.6479, -2.142, 0.2713), (0.5087, -2.063, 0.4624), (0.6479, -2.063, 0.4624), (0.5087, -1.872, 0.5416), (0.6479, -1.872, 0.5416), (0.5087, -1.681, 0.4624), (0.6479, -1.681, 0.4624), (0.6479, -1.751, 0.1504), (0.6479, -1.701, 0.2713), (0.6479, -1.872, 0.1004), (0.6479, -1.993, 0.1504), (0.6479, -2.043, 0.2713), (0.6479, -1.993, 0.3922), (0.6479, -1.872, 0.4423), (0.6479, -1.751, 0.3922)], [], [(0, 2, 4), (1, 18, 19), (2, 3, 5, 4), (0, 4, 6), (1, 20, 18), (4, 5, 7, 6), (0, 6, 8), (1, 21, 20), (6, 7, 9, 8), (0, 8, 10), (1, 22, 21), (8, 9, 11, 10), (0, 10, 12), (1, 23, 22), (10, 11, 13, 12), (0, 12, 14), (1, 24, 23), (12, 13, 15, 14), (0, 14, 16), (1, 25, 24), (14, 15, 17, 16), (0, 16, 2), (1, 19, 25), (16, 17, 3, 2), (19, 18, 5, 3), (18, 20, 7, 5), (20, 21, 9, 7), (21, 22, 11, 9), (22, 23, 13, 11), (23, 24, 15, 13), (24, 25, 17, 15), (25, 19, 3, 17)])
_uv = me_plane_003.uv_layers.new(name='UVMap')
_uv.uv.foreach_set('vector', [0.1174, 0.04928, 0.117, 0.05027, 0.1164, 0.04969, 0.2606, 0.03526, 0.2613, 0.03554, 0.2609, 0.03594, 0.1258, 0.05288, 0.1264, 0.05288, 0.1264, 0.05364, 0.1258, 0.05364, 0.1174, 0.04928, 0.1164, 0.04969, 0.1164, 0.04887, 0.2606, 0.03526, 0.2613, 0.03497, 0.2613, 0.03554, 0.1163, 0.05362, 0.1158, 0.05362, 0.1158, 0.05286, 0.1163, 0.05286, 0.1174, 0.04928, 0.1164, 0.04887, 0.117, 0.04829, 0.2606, 0.03526, 0.2609, 0.03457, 0.2613, 0.03497, 0.1163, 0.05286, 0.1158, 0.05286, 0.1158, 0.0521, 0.1163, 0.0521, 0.1174, 0.04928, 0.117, 0.04829, 0.1178, 0.04829, 0.2606, 0.03526, 0.2603, 0.03457, 0.2609, 0.03457, 0.1077, 0.05244, 0.1083, 0.05244, 0.1083, 0.05318, 0.1077, 0.05318, 0.1174, 0.04928, 0.1178, 0.04829, 0.1184, 0.04887, 0.2606, 0.03526, 0.2599, 0.03497, 0.2603, 0.03457, 0.1077, 0.05318, 0.1083, 0.05318, 0.1083, 0.05395, 0.1077, 0.05395, 0.1174, 0.04928, 0.1184, 0.04887, 0.1184, 0.04969, 0.2606, 0.03526, 0.2599, 0.03554, 0.2599, 0.03497, 0.1258, 0.03566, 0.1264, 0.03566, 0.1264, 0.03642, 0.1258, 0.03642, 0.1174, 0.04928, 0.1184, 0.04969, 0.1178, 0.05027, 0.2606, 0.03526, 0.2603, 0.03594, 0.2599, 0.03554, 0.1258, 0.03642, 0.1264, 0.03642, 0.1264, 0.03717, 0.1258, 0.03717, 0.1174, 0.04928, 0.1178, 0.05027, 0.117, 0.05027, 0.2606, 0.03526, 0.2609, 0.03594, 0.2603, 0.03594, 0.1258, 0.05213, 0.1264, 0.05213, 0.1264, 0.05288, 0.1258, 0.05288, 0.1251, 0.04082, 0.1255, 0.04042, 0.1258, 0.04055, 0.1252, 0.04113, 0.1255, 0.04042, 0.1255, 0.03986, 0.1258, 0.03973, 0.1258, 0.04055, 0.1255, 0.03986, 0.1251, 0.03946, 0.1252, 0.03915, 0.1258, 0.03973, 0.1251, 0.03946, 0.1246, 0.03946, 0.1244, 0.03915, 0.1252, 0.03915, 0.1246, 0.03946, 0.1242, 0.03986, 0.1238, 0.03973, 0.1244, 0.03915, 0.1242, 0.03986, 0.1242, 0.04042, 0.1238, 0.04055, 0.1238, 0.03973, 0.1242, 0.04042, 0.1246, 0.04082, 0.1244, 0.04113, 0.1238, 0.04055, 0.1246, 0.04082, 0.1251, 0.04082, 0.1252, 0.04113, 0.1244, 0.04113])
me_plane_003.materials.append(mat_material_001)
me_plane_003.use_remesh_fix_poles = True
me_plane_003.use_remesh_preserve_attributes = False
me_plane_003.use_mirror_vertex_groups = False
me_plane_003.update()
me_plane_004 = bpy.data.meshes.new('Plane.004')
me_plane_004.from_pydata([(-0.5087, -1.872, 0.2713), (-0.6479, -1.872, 0.2713), (-0.5087, -1.602, 0.2713), (-0.6479, -1.602, 0.2713), (-0.5087, -1.681, 0.08023), (-0.6479, -1.681, 0.08023), (-0.5087, -1.872, 0.001074), (-0.6479, -1.872, 0.001074), (-0.5087, -2.063, 0.08023), (-0.6479, -2.063, 0.08023), (-0.5087, -2.142, 0.2713), (-0.6479, -2.142, 0.2713), (-0.5087, -2.063, 0.4624), (-0.6479, -2.063, 0.4624), (-0.5087, -1.872, 0.5416), (-0.6479, -1.872, 0.5416), (-0.5087, -1.681, 0.4624), (-0.6479, -1.681, 0.4624), (-0.6479, -1.751, 0.1504), (-0.6479, -1.701, 0.2713), (-0.6479, -1.872, 0.1004), (-0.6479, -1.993, 0.1504), (-0.6479, -2.043, 0.2713), (-0.6479, -1.993, 0.3922), (-0.6479, -1.872, 0.4423), (-0.6479, -1.751, 0.3922)], [], [(0, 4, 2), (1, 19, 18), (2, 4, 5, 3), (0, 6, 4), (1, 18, 20), (4, 6, 7, 5), (0, 8, 6), (1, 20, 21), (6, 8, 9, 7), (0, 10, 8), (1, 21, 22), (8, 10, 11, 9), (0, 12, 10), (1, 22, 23), (10, 12, 13, 11), (0, 14, 12), (1, 23, 24), (12, 14, 15, 13), (0, 16, 14), (1, 24, 25), (14, 16, 17, 15), (0, 2, 16), (1, 25, 19), (16, 2, 3, 17), (19, 3, 5, 18), (18, 5, 7, 20), (20, 7, 9, 21), (21, 9, 11, 22), (22, 11, 13, 23), (23, 13, 15, 24), (24, 15, 17, 25), (25, 17, 3, 19)])
_uv = me_plane_004.uv_layers.new(name='UVMap')
_uv.uv.foreach_set('vector', [0.1248, 0.03618, 0.1258, 0.03659, 0.1252, 0.03717, 0.2459, 0.04459, 0.2456, 0.04527, 0.2452, 0.04487, 0.1264, 0.03153, 0.1264, 0.03229, 0.1258, 0.03229, 0.1258, 0.03153, 0.1248, 0.03618, 0.1258, 0.03577, 0.1258, 0.03659, 0.2459, 0.04459, 0.2452, 0.04487, 0.2452, 0.04431, 0.1253, 0.04719, 0.1253, 0.04643, 0.1259, 0.04643, 0.1259, 0.04719, 0.1248, 0.03618, 0.1252, 0.03519, 0.1258, 0.03577, 0.2459, 0.04459, 0.2452, 0.04431, 0.2456, 0.04391, 0.1253, 0.04643, 0.1253, 0.04568, 0.1259, 0.04568, 0.1259, 0.04643, 0.1248, 0.03618, 0.1244, 0.03519, 0.1252, 0.03519, 0.2459, 0.04459, 0.2456, 0.04391, 0.2462, 0.04391, 0.1072, 0.05395, 0.1072, 0.05321, 0.1077, 0.05321, 0.1077, 0.05395, 0.1248, 0.03618, 0.1238, 0.03577, 0.1244, 0.03519, 0.2459, 0.04459, 0.2462, 0.04391, 0.2466, 0.04431, 0.1072, 0.05321, 0.1072, 0.05244, 0.1077, 0.05244, 0.1077, 0.05321, 0.1248, 0.03618, 0.1238, 0.03659, 0.1238, 0.03577, 0.2459, 0.04459, 0.2466, 0.04431, 0.2466, 0.04487, 0.1264, 0.03961, 0.1264, 0.04037, 0.1258, 0.04037, 0.1258, 0.03961, 0.1248, 0.03618, 0.1244, 0.03717, 0.1238, 0.03659, 0.2459, 0.04459, 0.2466, 0.04487, 0.2462, 0.04527, 0.1264, 0.04037, 0.1264, 0.04113, 0.1258, 0.04113, 0.1258, 0.04037, 0.1248, 0.03618, 0.1252, 0.03717, 0.1244, 0.03717, 0.2459, 0.04459, 0.2462, 0.04527, 0.2456, 0.04527, 0.1264, 0.03077, 0.1264, 0.03153, 0.1258, 0.03153, 0.1258, 0.03077, 0.1099, 0.05016, 0.1098, 0.05046, 0.1092, 0.04988, 0.1095, 0.04976, 0.1095, 0.04976, 0.1092, 0.04988, 0.1092, 0.04906, 0.1095, 0.04919, 0.1095, 0.04919, 0.1092, 0.04906, 0.1098, 0.04849, 0.1099, 0.04879, 0.1099, 0.04879, 0.1098, 0.04849, 0.1106, 0.04849, 0.1104, 0.04879, 0.1104, 0.04879, 0.1106, 0.04849, 0.1112, 0.04906, 0.1108, 0.04919, 0.1108, 0.04919, 0.1112, 0.04906, 0.1112, 0.04988, 0.1108, 0.04976, 0.1108, 0.04976, 0.1112, 0.04988, 0.1106, 0.05046, 0.1104, 0.05016, 0.1104, 0.05016, 0.1106, 0.05046, 0.1098, 0.05046, 0.1099, 0.05016])
me_plane_004.materials.append(mat_material_001)
me_plane_004.use_remesh_fix_poles = True
me_plane_004.use_remesh_preserve_attributes = False
me_plane_004.use_mirror_vertex_groups = False
me_plane_004.update()
me_plane_005 = bpy.data.meshes.new('Plane.005')
me_plane_005.from_pydata([(0.383, 1.408, 0.2713), (0.5222, 1.408, 0.2713), (0.383, 1.678, 0.2713), (0.5222, 1.678, 0.2713), (0.383, 1.599, 0.08023), (0.5222, 1.599, 0.08023), (0.383, 1.408, 0.001074), (0.5222, 1.408, 0.001074), (0.383, 1.217, 0.08023), (0.5222, 1.217, 0.08023), (0.383, 1.138, 0.2713), (0.5222, 1.138, 0.2713), (0.383, 1.217, 0.4624), (0.5222, 1.217, 0.4624), (0.383, 1.408, 0.5416), (0.5222, 1.408, 0.5416), (0.383, 1.599, 0.4624), (0.5222, 1.599, 0.4624), (0.5377, 1.408, 0.2713), (0.677, 1.408, 0.2713), (0.5377, 1.678, 0.2713), (0.677, 1.678, 0.2713), (0.5377, 1.599, 0.08023), (0.677, 1.599, 0.08023), (0.5377, 1.408, 0.001074), (0.677, 1.408, 0.001074), (0.5377, 1.217, 0.08023), (0.677, 1.217, 0.08023), (0.5377, 1.138, 0.2713), (0.677, 1.138, 0.2713), (0.5377, 1.217, 0.4624), (0.677, 1.217, 0.4624), (0.5377, 1.408, 0.5416), (0.677, 1.408, 0.5416), (0.5377, 1.599, 0.4624), (0.677, 1.599, 0.4624), (0.677, 1.529, 0.1504), (0.677, 1.579, 0.2713), (0.677, 1.408, 0.1004), (0.677, 1.287, 0.1504), (0.677, 1.237, 0.2713), (0.677, 1.287, 0.3922), (0.677, 1.408, 0.4423), (0.677, 1.529, 0.3922)], [], [(0, 2, 4), (1, 5, 3), (2, 3, 5, 4), (0, 4, 6), (1, 7, 5), (4, 5, 7, 6), (0, 6, 8), (1, 9, 7), (6, 7, 9, 8), (0, 8, 10), (1, 11, 9), (8, 9, 11, 10), (0, 10, 12), (1, 13, 11), (10, 11, 13, 12), (0, 12, 14), (1, 15, 13), (12, 13, 15, 14), (0, 14, 16), (1, 17, 15), (14, 15, 17, 16), (0, 16, 2), (1, 3, 17), (16, 17, 3, 2), (18, 20, 22), (19, 36, 37), (20, 21, 23, 22), (18, 22, 24), (19, 38, 36), (22, 23, 25, 24), (18, 24, 26), (19, 39, 38), (24, 25, 27, 26), (18, 26, 28), (19, 40, 39), (26, 27, 29, 28), (18, 28, 30), (19, 41, 40), (28, 29, 31, 30), (18, 30, 32), (19, 42, 41), (30, 31, 33, 32), (18, 32, 34), (19, 43, 42), (32, 33, 35, 34), (18, 34, 20), (19, 37, 43), (34, 35, 21, 20), (37, 36, 23, 21), (36, 38, 25, 23), (38, 39, 27, 25), (39, 40, 29, 27), (40, 41, 31, 29), (41, 42, 33, 31), (42, 43, 35, 33), (43, 37, 21, 35)])
_uv = me_plane_005.uv_layers.new(name='UVMap')
_uv.uv.foreach_set('vector', [0.1248, 0.03025, 0.1252, 0.02926, 0.1258, 0.02984, 0.1248, 0.0342, 0.1258, 0.03461, 0.1252, 0.03519, 0.1258, 0.03001, 0.1264, 0.03001, 0.1264, 0.03077, 0.1258, 0.03077, 0.1248, 0.03025, 0.1258, 0.02984, 0.1258, 0.03066, 0.1248, 0.0342, 0.1258, 0.03379, 0.1258, 0.03461, 0.1173, 0.05224, 0.1178, 0.05224, 0.1178, 0.053, 0.1173, 0.053, 0.1248, 0.03025, 0.1258, 0.03066, 0.1252, 0.03124, 0.1248, 0.0342, 0.1252, 0.03322, 0.1258, 0.03379, 0.1173, 0.053, 0.1178, 0.053, 0.1178, 0.05376, 0.1173, 0.05376, 0.1248, 0.03025, 0.1252, 0.03124, 0.1244, 0.03124, 0.1248, 0.0342, 0.1244, 0.03322, 0.1252, 0.03322, 0.1264, 0.04719, 0.1259, 0.04719, 0.1259, 0.04645, 0.1264, 0.04645, 0.1248, 0.03025, 0.1244, 0.03124, 0.1238, 0.03066, 0.1248, 0.0342, 0.1238, 0.03379, 0.1244, 0.03322, 0.1264, 0.04645, 0.1259, 0.04645, 0.1259, 0.04568, 0.1264, 0.04568, 0.1248, 0.03025, 0.1238, 0.03066, 0.1238, 0.02984, 0.1248, 0.0342, 0.1238, 0.03461, 0.1238, 0.03379, 0.1264, 0.03915, 0.1258, 0.03915, 0.1258, 0.03839, 0.1264, 0.03839, 0.1248, 0.03025, 0.1238, 0.02984, 0.1244, 0.02926, 0.1248, 0.0342, 0.1244, 0.03519, 0.1238, 0.03461, 0.1264, 0.03839, 0.1258, 0.03839, 0.1258, 0.03764, 0.1264, 0.03764, 0.1248, 0.03025, 0.1244, 0.02926, 0.1252, 0.02926, 0.1248, 0.0342, 0.1252, 0.03519, 0.1244, 0.03519, 0.1258, 0.02926, 0.1264, 0.02926, 0.1264, 0.03001, 0.1258, 0.03001, 0.1248, 0.03223, 0.1252, 0.03124, 0.1258, 0.03182, 0.2531, 0.04637, 0.2538, 0.04665, 0.2534, 0.04705, 0.1258, 0.03304, 0.1264, 0.03304, 0.1264, 0.0338, 0.1258, 0.0338, 0.1248, 0.03223, 0.1258, 0.03182, 0.1258, 0.03264, 0.2531, 0.04637, 0.2538, 0.04609, 0.2538, 0.04665, 0.1178, 0.05224, 0.1184, 0.05224, 0.1184, 0.053, 0.1178, 0.053, 0.1248, 0.03223, 0.1258, 0.03264, 0.1252, 0.03322, 0.2531, 0.04637, 0.2534, 0.04569, 0.2538, 0.04609, 0.1178, 0.053, 0.1184, 0.053, 0.1184, 0.05376, 0.1178, 0.05376, 0.1248, 0.03223, 0.1252, 0.03322, 0.1244, 0.03322, 0.2531, 0.04637, 0.2528, 0.04569, 0.2534, 0.04569, 0.1265, 0.04264, 0.126, 0.04264, 0.126, 0.0419, 0.1265, 0.0419, 0.1248, 0.03223, 0.1244, 0.03322, 0.1238, 0.03264, 0.2531, 0.04637, 0.2524, 0.04609, 0.2528, 0.04569, 0.1265, 0.0419, 0.126, 0.0419, 0.126, 0.04113, 0.1265, 0.04113, 0.1248, 0.03223, 0.1238, 0.03264, 0.1238, 0.03182, 0.2531, 0.04637, 0.2524, 0.04665, 0.2524, 0.04609, 0.1259, 0.04416, 0.1264, 0.04416, 0.1264, 0.04492, 0.1259, 0.04492, 0.1248, 0.03223, 0.1238, 0.03182, 0.1244, 0.03124, 0.2531, 0.04637, 0.2528, 0.04705, 0.2524, 0.04665, 0.1259, 0.04492, 0.1264, 0.04492, 0.1264, 0.04568, 0.1259, 0.04568, 0.1248, 0.03223, 0.1244, 0.03124, 0.1252, 0.03124, 0.2531, 0.04637, 0.2534, 0.04705, 0.2528, 0.04705, 0.1258, 0.03229, 0.1264, 0.03229, 0.1264, 0.03304, 0.1258, 0.03304, 0.1177, 0.05194, 0.1181, 0.05154, 0.1184, 0.05166, 0.1178, 0.05224, 0.1181, 0.05154, 0.1181, 0.05097, 0.1184, 0.05084, 0.1184, 0.05166, 0.1181, 0.05097, 0.1177, 0.05057, 0.1178, 0.05027, 0.1184, 0.05084, 0.1177, 0.05057, 0.1171, 0.05057, 0.117, 0.05027, 0.1178, 0.05027, 0.1171, 0.05057, 0.1167, 0.05097, 0.1164, 0.05084, 0.117, 0.05027, 0.1167, 0.05097, 0.1167, 0.05154, 0.1164, 0.05166, 0.1164, 0.05084, 0.1167, 0.05154, 0.1171, 0.05194, 0.117, 0.05224, 0.1164, 0.05166, 0.1171, 0.05194, 0.1177, 0.05194, 0.1178, 0.05224, 0.117, 0.05224])
me_plane_005.materials.append(mat_material_001)
me_plane_005.use_remesh_fix_poles = True
me_plane_005.use_remesh_preserve_attributes = False
me_plane_005.use_mirror_vertex_groups = False
me_plane_005.update()
me_plane_006 = bpy.data.meshes.new('Plane.006')
me_plane_006.from_pydata([(-0.383, 1.408, 0.2713), (-0.5222, 1.408, 0.2713), (-0.383, 1.678, 0.2713), (-0.5222, 1.678, 0.2713), (-0.383, 1.599, 0.08023), (-0.5222, 1.599, 0.08023), (-0.383, 1.408, 0.001074), (-0.5222, 1.408, 0.001074), (-0.383, 1.217, 0.08023), (-0.5222, 1.217, 0.08023), (-0.383, 1.138, 0.2713), (-0.5222, 1.138, 0.2713), (-0.383, 1.217, 0.4624), (-0.5222, 1.217, 0.4624), (-0.383, 1.408, 0.5416), (-0.5222, 1.408, 0.5416), (-0.383, 1.599, 0.4624), (-0.5222, 1.599, 0.4624), (-0.5377, 1.408, 0.2713), (-0.677, 1.408, 0.2713), (-0.5377, 1.678, 0.2713), (-0.677, 1.678, 0.2713), (-0.5377, 1.599, 0.08023), (-0.677, 1.599, 0.08023), (-0.5377, 1.408, 0.001074), (-0.677, 1.408, 0.001074), (-0.5377, 1.217, 0.08023), (-0.677, 1.217, 0.08023), (-0.5377, 1.138, 0.2713), (-0.677, 1.138, 0.2713), (-0.5377, 1.217, 0.4624), (-0.677, 1.217, 0.4624), (-0.5377, 1.408, 0.5416), (-0.677, 1.408, 0.5416), (-0.5377, 1.599, 0.4624), (-0.677, 1.599, 0.4624), (-0.677, 1.529, 0.1504), (-0.677, 1.579, 0.2713), (-0.677, 1.408, 0.1004), (-0.677, 1.287, 0.1504), (-0.677, 1.237, 0.2713), (-0.677, 1.287, 0.3922), (-0.677, 1.408, 0.4423), (-0.677, 1.529, 0.3922)], [], [(0, 4, 2), (1, 3, 5), (2, 4, 5, 3), (0, 6, 4), (1, 5, 7), (4, 6, 7, 5), (0, 8, 6), (1, 7, 9), (6, 8, 9, 7), (0, 10, 8), (1, 9, 11), (8, 10, 11, 9), (0, 12, 10), (1, 11, 13), (10, 12, 13, 11), (0, 14, 12), (1, 13, 15), (12, 14, 15, 13), (0, 16, 14), (1, 15, 17), (14, 16, 17, 15), (0, 2, 16), (1, 17, 3), (16, 2, 3, 17), (18, 22, 20), (19, 37, 36), (20, 22, 23, 21), (18, 24, 22), (19, 36, 38), (22, 24, 25, 23), (18, 26, 24), (19, 38, 39), (24, 26, 27, 25), (18, 28, 26), (19, 39, 40), (26, 28, 29, 27), (18, 30, 28), (19, 40, 41), (28, 30, 31, 29), (18, 32, 30), (19, 41, 42), (30, 32, 33, 31), (18, 34, 32), (19, 42, 43), (32, 34, 35, 33), (18, 20, 34), (19, 43, 37), (34, 20, 21, 35), (37, 21, 23, 36), (36, 23, 25, 38), (38, 25, 27, 39), (39, 27, 29, 40), (40, 29, 31, 41), (41, 31, 33, 42), (42, 33, 35, 43), (43, 35, 21, 37)])
_uv = me_plane_006.uv_layers.new(name='UVMap')
_uv.uv.foreach_set('vector', [0.1248, 0.03816, 0.1258, 0.03857, 0.1252, 0.03915, 0.1082, 0.04947, 0.1078, 0.05046, 0.1072, 0.04988, 0.1125, 0.05302, 0.1125, 0.05226, 0.113, 0.05226, 0.113, 0.05302, 0.1248, 0.03816, 0.1258, 0.03775, 0.1258, 0.03857, 0.1082, 0.04947, 0.1072, 0.04988, 0.1072, 0.04906, 0.1259, 0.04416, 0.1259, 0.04492, 0.1253, 0.04492, 0.1253, 0.04416, 0.1248, 0.03816, 0.1252, 0.03717, 0.1258, 0.03775, 0.1082, 0.04947, 0.1072, 0.04906, 0.1078, 0.04849, 0.1259, 0.04492, 0.1259, 0.04568, 0.1253, 0.04568, 0.1253, 0.04492, 0.1248, 0.03816, 0.1244, 0.03717, 0.1252, 0.03717, 0.1082, 0.04947, 0.1078, 0.04849, 0.1086, 0.04849, 0.1265, 0.04778, 0.1265, 0.04852, 0.1259, 0.04852, 0.1259, 0.04778, 0.1248, 0.03816, 0.1238, 0.03775, 0.1244, 0.03717, 0.1082, 0.04947, 0.1086, 0.04849, 0.1092, 0.04906, 0.1265, 0.04852, 0.1265, 0.04929, 0.1259, 0.04929, 0.1259, 0.04852, 0.1248, 0.03816, 0.1238, 0.03857, 0.1238, 0.03775, 0.1082, 0.04947, 0.1092, 0.04906, 0.1092, 0.04988, 0.1046, 0.05381, 0.1046, 0.05305, 0.1052, 0.05305, 0.1052, 0.05381, 0.1248, 0.03816, 0.1244, 0.03915, 0.1238, 0.03857, 0.1082, 0.04947, 0.1092, 0.04988, 0.1086, 0.05046, 0.1046, 0.05305, 0.1046, 0.0523, 0.1052, 0.0523, 0.1052, 0.05305, 0.1248, 0.03816, 0.1252, 0.03915, 0.1244, 0.03915, 0.1082, 0.04947, 0.1086, 0.05046, 0.1078, 0.05046, 0.1125, 0.05378, 0.1125, 0.05302, 0.113, 0.05302, 0.113, 0.05378, 0.1102, 0.05145, 0.1092, 0.05104, 0.1098, 0.05046, 0.2439, 0.04657, 0.2436, 0.04725, 0.2432, 0.04685, 0.1264, 0.03456, 0.1264, 0.03531, 0.1258, 0.03531, 0.1258, 0.03456, 0.1102, 0.05145, 0.1092, 0.05186, 0.1092, 0.05104, 0.2439, 0.04657, 0.2432, 0.04685, 0.2432, 0.04629, 0.1264, 0.05061, 0.1264, 0.05137, 0.1258, 0.05137, 0.1258, 0.05061, 0.1102, 0.05145, 0.1098, 0.05244, 0.1092, 0.05186, 0.2439, 0.04657, 0.2432, 0.04629, 0.2436, 0.04589, 0.1264, 0.05137, 0.1264, 0.05213, 0.1258, 0.05213, 0.1258, 0.05137, 0.1102, 0.05145, 0.1106, 0.05244, 0.1098, 0.05244, 0.2439, 0.04657, 0.2436, 0.04589, 0.2442, 0.04589, 0.1088, 0.05244, 0.1088, 0.05318, 0.1083, 0.05318, 0.1083, 0.05244, 0.1102, 0.05145, 0.1112, 0.05186, 0.1106, 0.05244, 0.2439, 0.04657, 0.2442, 0.04589, 0.2446, 0.04629, 0.1088, 0.05318, 0.1088, 0.05395, 0.1083, 0.05395, 0.1083, 0.05318, 0.1102, 0.05145, 0.1112, 0.05104, 0.1112, 0.05186, 0.2439, 0.04657, 0.2446, 0.04629, 0.2446, 0.04685, 0.1057, 0.0523, 0.1057, 0.05306, 0.1052, 0.05306, 0.1052, 0.0523, 0.1102, 0.05145, 0.1106, 0.05046, 0.1112, 0.05104, 0.2439, 0.04657, 0.2446, 0.04685, 0.2442, 0.04725, 0.1057, 0.05306, 0.1057, 0.05381, 0.1052, 0.05381, 0.1052, 0.05306, 0.1102, 0.05145, 0.1098, 0.05046, 0.1106, 0.05046, 0.2439, 0.04657, 0.2442, 0.04725, 0.2436, 0.04725, 0.1264, 0.0338, 0.1264, 0.03456, 0.1258, 0.03456, 0.1258, 0.0338, 0.1079, 0.05213, 0.1078, 0.05244, 0.1072, 0.05186, 0.1075, 0.05173, 0.1075, 0.05173, 0.1072, 0.05186, 0.1072, 0.05104, 0.1075, 0.05117, 0.1075, 0.05117, 0.1072, 0.05104, 0.1078, 0.05046, 0.1079, 0.05077, 0.1079, 0.05077, 0.1078, 0.05046, 0.1086, 0.05046, 0.1085, 0.05077, 0.1085, 0.05077, 0.1086, 0.05046, 0.1092, 0.05104, 0.1089, 0.05117, 0.1089, 0.05117, 0.1092, 0.05104, 0.1092, 0.05186, 0.1089, 0.05173, 0.1089, 0.05173, 0.1092, 0.05186, 0.1086, 0.05244, 0.1085, 0.05213, 0.1085, 0.05213, 0.1086, 0.05244, 0.1078, 0.05244, 0.1079, 0.05213])
me_plane_006.materials.append(mat_material_001)
me_plane_006.use_remesh_fix_poles = True
me_plane_006.use_remesh_preserve_attributes = False
me_plane_006.use_mirror_vertex_groups = False
me_plane_006.update()

# ---- objects
ob_truck_01_green = bpy.data.objects.new('Truck_01_Green', me_plane_001)
ob_wheel_fl = bpy.data.objects.new('Wheel_FL', me_plane_003)
ob_wheel_fr = bpy.data.objects.new('Wheel_FR', me_plane_004)
ob_wheel_rl = bpy.data.objects.new('Wheel_RL', me_plane_005)
ob_wheel_rr = bpy.data.objects.new('Wheel_RR', me_plane_006)

# ---- transforms, parenting, visibility, modifiers, constraints
ob_truck_01_green.location = (0.0, 0.0, 0.0)
ob_truck_01_green.lineart.crease_threshold = 0.0
ob_wheel_fl.parent = ob_truck_01_green
ob_wheel_fl.location = (0.0, 0.0, 0.0)
ob_wheel_fl.lineart.crease_threshold = 0.0
ob_wheel_fr.parent = ob_truck_01_green
ob_wheel_fr.location = (0.0, 0.0, 0.0)
ob_wheel_fr.lineart.crease_threshold = 0.0
ob_wheel_rl.parent = ob_truck_01_green
ob_wheel_rl.location = (0.0, 0.0, 0.0)
ob_wheel_rl.lineart.crease_threshold = 0.0
ob_wheel_rr.parent = ob_truck_01_green
ob_wheel_rr.location = (0.0, 0.0, 0.0)
ob_wheel_rr.lineart.crease_threshold = 0.0

# ---- collection membership
col_collection.objects.link(ob_truck_01_green)
col_collection.objects.link(ob_wheel_fl)
col_collection.objects.link(ob_wheel_fr)
col_collection.objects.link(ob_wheel_rl)
col_collection.objects.link(ob_wheel_rr)

# ---- scene / render settings (as saved in the file)
scene.frame_start = 1; scene.frame_end = 250; scene.frame_set(3)
scene.render.engine = 'BLENDER_EEVEE_NEXT'
scene.cycles.use_denoising = False
scene.cycles.samples = 128
scene.cycles.sampling_pattern = 'TABULATED_SOBOL'
scene.cycles.use_adaptive_sampling = False
scene.cycles.use_light_tree = False
scene.view_settings.view_transform = 'Filmic'
bpy.context.view_layer.update()

# ---- added for rendering (the .blend has no active camera and no usable light): camera, sun
cam_auto = bpy.data.cameras.new('AutoCamera')
cam_auto.lens = 50.0
cam_auto.sensor_width = 36.0
cam_auto.clip_end = 1000.0
ob_auto_camera = bpy.data.objects.new('AutoCamera', cam_auto)
scene.collection.objects.link(ob_auto_camera)
ob_auto_camera.location = (4.90892, -5.93289, 4.76045)
ob_auto_camera.rotation_euler = (1.09748, -7.21219e-08, 0.694738)
scene.camera = ob_auto_camera
light_auto_sun = bpy.data.lights.new('AutoSun', 'SUN')
light_auto_sun.energy = 3.0
light_auto_sun.angle = 0.0523599
ob_auto_sun = bpy.data.objects.new('AutoSun', light_auto_sun)
scene.collection.objects.link(ob_auto_sun)
ob_auto_sun.rotation_euler = (0.872665, 0.174533, 0.523599)
bpy.context.view_layer.update()
